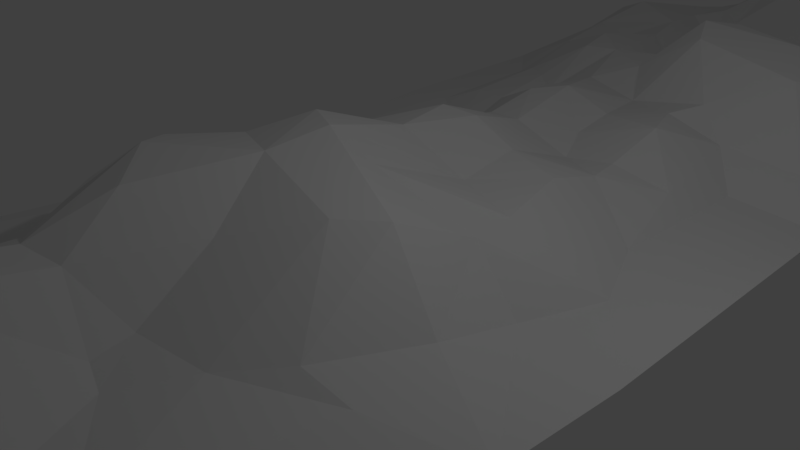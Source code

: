 # Source: terrain2.blend  (saved by Blender 2.78.0; exported with 4.5.12 LTS)
import bpy
from mathutils import Matrix  # noqa: F401  (used for matrix-valued properties, if any)

bpy.ops.wm.read_factory_settings(use_empty=True)
scene = bpy.context.scene
scene.name = 'Scene'

# ---- collections
col_collection_1 = bpy.data.collections.new('Collection 1'); scene.collection.children.link(col_collection_1)

# ---- world
world_world = bpy.data.worlds.new('World'); scene.world = world_world
world_world.color = (0.05088, 0.05088, 0.05088)
world_world.use_sun_shadow = False
world_world.sun_shadow_jitter_overblur = 0.0
world_world.cycles.sampling_method = 'MANUAL'

# ---- cameras
cam_camera = bpy.data.cameras.new('Camera')
cam_camera.clip_end = 100.0
cam_camera.lens = 35.0
cam_camera.sensor_width = 32.0
cam_camera.sensor_height = 18.0
cam_camera.ortho_scale = 7.314
cam_camera.dof.focus_distance = 0.0
cam_camera.dof.aperture_fstop = 128.0

# ---- lights
light_lamp = bpy.data.lights.new('Lamp', 'POINT')
light_lamp.transmission_factor = 0.0
light_lamp.cutoff_distance = 30.0
light_lamp.energy = 100.0
light_lamp.shadow_buffer_clip_start = 1.001
light_lamp.shadow_soft_size = 0.1
light_lamp.shadow_maximum_resolution = 0.006
light_lamp.use_absolute_resolution = True

# ---- meshes
me_x = bpy.data.meshes.new('Плоскость')
me_x.from_pydata([(0.9328, 47.99, 0.6559), (2.205, 40.49, 0.1008), (-0.8722, 32.66, 0.3223), (-0.3629, 0.9436, 1.427), (1.774, 9.244, 0.4627), (-1.738, 9.902, 1.075), (-1.68, -45.6, 2.343), (2.336, -43.17, 0.5431), (1.431, -46.1, 0.6858), (-0.6244, -4.001, 1.345), (-0.3417, -7.095, 1.433), (-1.879, 51.24, 0.2955), (-1.814, 39.66, 0.7248), (-1.165, 37.71, -0.5608), (2.103, 48.03, 0.0617), (2.312, 24.2, 0.7215), (0.3313, 9.942, -0.03475), (-1.211, 20.92, 1.279), (0.08824, -34.48, 2.139), (2.498, -37.6, 0.8924), (-0.1976, 2.185, 1.297), (1.561, 0.8628, 0.7861), (1.308, 2.965, 0.6274), (-1.492, 31.84, 0.9455), (-2.037, 6.012, 0.6749), (-1.986, 2.306, 0.2355), (-1.91, 0.9034, 0.5257), (-1.413, 30.48, 0.7425), (-0.6145, 29.14, 1.46), (3.842, -8.713, 0.05331), (1.988, -6.977, 0.7094), (0.9424, -11.56, 1.689), (1.508, -49.08, 0.9926), (-2.79, -22.08, 0.336), (-1.529, -36.45, 1.75), (-1.46, -22.1, 1.806), (-1.785, -6.958, 0.901), (-1.945, 30.34, 0.9773), (-2.182, 19.26, 0.5448), (-1.301, 46.39, 0.5098), (-0.5025, 29.55, 1.336), (0.7352, 46.56, 1.101), (0.003229, 12.34, 2.028), (-0.8938, 3.323, 0.9036), (-1.148, 0.9898, 1.271), (3.847, -29.97, 0.1122), (2.825, -29.19, 0.08372), (2.906, -27.67, 0.02947), (-1.204, -37.5, 1.849), (-2.687, -35.24, 0.7679), (-1.598, -41.98, 1.876), (-1.096, -51.65, 1.626), (-1.61, -46.77, 2.207), (0.2716, -28.81, 0.6681), (-0.7324, -32.84, 1.418), (0.6924, -39.93, 1.161), (-0.4055, -36.48, 2.215), (-1.229, -30.37, 0.6388), (-0.9636, 20.15, 1.278), (-1.582, 21.85, 0.6325), (-1.833, 22.82, 0.8599), (-0.9378, 8.576, 0.6015), (-1.383, 2.533, 0.384), (-0.09316, 22.02, 1.345), (-0.4084, 25.4, 1.337), (0.03688, 15.82, 0.3776), (1.251, 3.465, 0.6438), (0.4036, 7.524, 1.696), (3.841, 23.99, 0.3176), (3.278, 15.5, 0.1688), (3.847, 17.28, 0.4412), (3.841, 54.85, -3.773e-06), (1.82, 44.36, 0.4082), (1.079, 53.63, 0.01919), (1.153, 49.78, 1.101), (2.731, 45.56, 0.4227), (2.202, 43.2, 0.1212), (0.3776, 38.97, 0.7974), (0.4348, 39.69, 1.328), (0.461, 34.91, -0.2661), (1.036, 40.47, 1.359), (0.7869, 17.33, 1.496), (0.6747, 16.27, 0.7575), (3.129, 9.081, 0.4118), (-1.933, 52.78, 0.0069), (-1.011, 31.0, 0.4254), (-0.6433, 43.18, 1.48), (-0.8828, 51.28, 1.077), (-0.7515, 53.65, 0.009498), (-3.843, 14.39, 0.2101), (-2.942, 4.433, 0.3769), (-2.067, 22.49, 0.7509), (-1.848, 14.54, 0.4369), (-2.547, 25.96, 0.8666), (-3.841, 54.85, -3.288e-06), (-3.016, 41.78, 0.3176), (-2.807, 39.1, 0.4129), (-2.945, 40.89, 0.5002), (-3.009, 33.73, 0.06973), (-2.71, -2.924, 0.3642), (-0.8019, -15.24, 1.635), (-0.3094, -27.11, 0.2555), (-1.541, -16.99, 0.4925), (-1.946, -22.72, 0.4492), (-0.1934, -1.352, 1.733), (-0.02146, -5.38, 1.597), (-3.255, -36.34, 0.2196), (-3.295, -35.41, 0.2794), (-2.42, -50.89, 1.74), (-3.84, -9.604, 0.1949), (-2.789, -7.553, 0.8466), (-3.479, -21.61, 0.1381), (0.8707, -38.72, 1.028), (1.26, -43.03, 1.991), (1.598, -34.76, 1.496), (0.798, -29.09, 0.7985), (0.3301, -14.65, 1.428), (0.5582, -15.42, 1.077), (1.246, -14.63, 1.309), (2.177, -9.617, 0.9391), (1.143, -1.527, 1.419), (2.847, -18.45, 0.4449), (2.445, -1.246, 0.4174), (3.836, -4.903, 0.06044), (2.707, -2.571, 0.4461), (1.818, -25.13, 0.7587), (1.464, -25.8, 0.8456), (0.6494, -23.75, 0.9758), (1.856, -23.7, 0.6542), (-0.8163, -17.06, 0.9522), (-0.4916, 39.56, 1.333), (-2.59, 40.42, 0.708), (-2.184, 39.49, 0.5846), (2.095, 3.598, 0.4289), (0.5133, 25.34, 2.56), (1.668, 39.4, 0.5002), (2.127, 38.94, 0.1817), (-0.5805, 10.36, 0.1694), (-0.4937, 8.641, 0.24), (-0.05575, -42.45, 2.828), (-0.32, -50.26, 1.859), (3.84, -47.76, 0.007498), (2.031, 7.076, 1.806), (-1.686, 29.74, 1.095), (2.061, -13.7, 1.076), (1.271, -6.535, 1.176), (1.836, -32.78, 0.8083), (1.317, -44.56, 1.084), (-3.308, -18.48, 0.2557), (-1.708, -31.57, 0.3408), (-1.385, 43.09, 1.027), (1.936, 11.27, 0.1065), (1.609, 12.57, 0.3467), (1.439, 10.7, 0.4209), (0.3349, 31.3, 0.2736), (2.354, 13.57, 0.09353), (0.5622, 11.12, 0.8578), (-0.7673, 22.66, 1.127), (-1.49, 15.03, 0.4429), (-0.6733, 16.37, 0.2241), (-0.02975, -32.84, 1.679), (2.97, -34.17, 0.9607), (-0.9302, 2.752, 0.9603), (0.8269, 42.55, 1.207), (-0.7478, 41.14, 1.394), (-1.385, -12.24, 1.038), (0.4192, -0.2782, 1.454), (1.259, -41.39, 1.335), (-0.2233, -53.79, 0.6695), (-1.056, 6.833, 1.195), (-0.1733, 49.17, 1.573), (0.7578, -32.46, 1.478), (1.616, -41.08, 1.002), (0.1362, -47.45, 1.623), (-2.173, 38.31, 0.3057), (-0.3341, 38.73, -0.0991), (-1.808, 31.02, 0.9124), (0.01942, -16.04, 1.12), (-0.8947, -16.24, 1.06), (-2.552, -22.73, 0.1983), (1.252, -51.6, 1.014), (2.191, -46.44, 0.2743), (1.61, -43.23, 0.9945), (1.758, -18.08, 0.8709), (3.843, -14.09, 0.2584), (3.889, -22.52, 0.7071), (2.82, -19.82, 0.999), (1.525, -0.9921, 1.342), (1.217, -9.941, 1.185), (1.583, -15.94, 1.062), (0.7494, -30.21, 1.015), (1.183, -29.91, 0.7677), (0.8823, -43.43, 2.373), (-2.743, -13.69, 0.6597), (-2.603, -19.28, 1.342), (-3.841, -8.398, 0.1836), (-2.223, -36.96, 1.207), (-3.252, -37.84, 0.0578), (-1.188, -2.314, 1.817), (-0.9173, -5.761, 1.547), (-1.608, -0.9932, 1.387), (0.06661, -12.97, 1.567), (-0.519, -2.954, 1.69), (-1.604, -8.592, 0.6508), (-2.306, -2.019, 0.9557), (-1.662, -18.44, 0.4572), (-3.143, -1.931, 0.2968), (-1.519, -12.98, 1.046), (-1.52, -1.859, 1.698), (-2.193, -0.1957, 0.3873), (-3.841, 44.04, 0.0141), (-3.11, 24.85, 0.4921), (-3.273, 21.33, 0.1585), (-1.534, 52.47, 0.1393), (-0.6722, 45.38, 1.047), (-0.04664, 51.88, 1.096), (-1.237, 47.8, 0.1555), (-0.8323, 34.91, -1.047), (-1.788, 42.4, 0.8169), (-1.971, 47.83, 0.003973), (2.344, 18.01, 1.303), (1.989, 21.46, 0.1485), (1.223, 19.44, 1.415), (1.218, 15.94, 0.6217), (0.9158, 7.322, 1.906), (1.269, 9.233, 0.5442), (0.1295, 30.92, 0.3599), (2.18, 52.2, 0.09826), (1.983, 33.54, 0.1568), (1.995, 31.1, 0.9686), (2.923, 51.98, 0.005348), (3.168, 27.07, 0.3224), (3.842, 25.34, 0.4972), (2.578, 25.4, 0.8527), (0.3811, 9.217, 0.03826), (-1.235, 25.56, 0.9114), (-0.5441, 27.68, 1.792), (-1.048, 11.27, 0.9339), (-0.7958, -35.07, 1.942), (-0.33, -39.91, 1.292), (-1.026, -44.03, 2.469), (-0.8592, -47.42, 2.061), (-1.663, -29.8, 0.452), (2.784, -51.19, 0.5334), (2.913, -47.03, 0.07813), (0.157, 12.97, 2.051), (3.84, 18.19, 0.4534), (-0.3242, 29.17, 1.65), (2.304, -36.1, 1.276), (-1.656, -50.05, 2.078), (-1.849, -26.95, 0.2777), (3.842, 4.581, 0.1025), (0.885, -49.46, 1.347), (3.839, -50.71, 0.2638), (-0.294, -45.34, 2.564), (-1.288, 23.28, 0.9778), (-0.396, 23.96, 0.7301), (-0.7889, 27.72, 1.645), (2.852, 23.11, 0.189), (0.8211, 50.68, 1.288), (0.7602, 6.366, 1.809), (-2.516, 51.14, 0.01066), (-0.3845, 37.44, -0.8318), (-0.2926, 50.65, 1.447), (-3.101, 9.376, 0.9103), (-2.229, 23.48, 0.3877), (-1.825, 16.44, 0.1132), (-2.478, 26.87, 0.8377), (-2.654, -5.46, 0.3702), (-1.037, -10.86, 1.374), (-0.2232, -0.3912, 1.793), (-0.1006, -3.835, 1.244), (-3.101, -45.46, 1.859), (-1.801, -38.82, 0.7539), (1.046, -18.23, 1.041), (1.029, -4.124, 0.5146), (0.6479, -4.017, 0.6081), (2.745, -17.91, 0.3393), (3.839, -25.34, 0.03824), (3.024, -10.17, 0.2619), (2.388, -5.066, 0.5232), (0.2132, -17.36, 1.271), (-1.818, 12.58, 0.9623), (-0.2722, 6.373, 1.153), (0.1637, -45.4, 2.352), (2.429, 6.21, 1.515), (-2.06, 40.5, 1.198), (-2.671, 34.34, -0.01232), (2.506, -8.057, 0.3467), (2.892, -21.08, 1.592), (-3.204, -53.18, 0.6311), (-1.113, -7.145, 1.252), (-0.8602, 47.46, 0.3698), (1.155, 33.68, -0.0242), (3.563, 45.5, 0.004249), (3.84, -53.2, 0.1416), (-0.9885, 40.23, 1.56), (-0.3035, -14.18, 1.631), (3.839, -18.61, 0.1846), (-2.675, 43.4, 0.06897), (3.365, 33.69, 0.01467), (-0.802, -18.4, 1.016), (-3.84, -4.254, 0.2987), (0.2492, 4.032, 0.7), (-3.84, -44.42, 1.297), (-3.84, -12.67, 0.3067), (-3.84, -52.84, 0.5605), (2.088, -12.55, 0.9946), (-1.96, -16.04, 0.4965), (-0.5896, 42.36, 1.162), (-1.615, 3.315, 0.3454), (1.175, 23.63, 0.9419), (0.5789, -3.503, 0.6653), (2.876, -13.29, 0.5371), (0.3, 4.657, 0.8553), (3.248, -23.13, 0.5893), (1.444, -20.7, 1.935), (-3.847, 24.54, 0.3646), (-3.842, 36.47, 0.3735), (-3.841, 11.3, 0.8222), (-0.7695, 7.218, 1.047), (-1.08, 14.0, 1.287), (3.358, 35.37, 0.003701), (2.253, 7.879, 1.57), (-1.423, 0.2499, 1.348), (0.1542, 42.42, 1.389), (-3.842, 40.53, 0.3771), (2.065, 14.76, 0.1711), (0.2405, -11.34, 1.92), (1.118, 28.43, 1.929), (-1.659, 41.2, 1.312), (-0.8861, 48.03, 0.4206), (0.8281, -52.73, 0.8935), (-2.459, 36.55, 0.2548), (1.426, 5.509, 1.08), (-0.1855, 32.75, 0.3187), (-0.3514, 3.3, 0.9303), (-0.2782, -51.61, 1.546), (-0.4977, 4.704, 1.117), (-2.741, 7.72, 0.8655), (-2.0, -17.96, 0.3078), (-1.655, -43.16, 2.203), (0.8411, -44.62, 1.873), (-0.7207, -13.24, 1.193), (-1.845, -6.134, 0.8546), (-1.899, 18.51, 0.6271), (-1.748, 15.72, 0.1923), (1.671, 21.14, 0.2662), (1.53, 13.74, 0.454), (1.017, 7.874, 1.652), (0.7911, 8.908, 0.5617), (-0.86, 12.15, 1.517), (-0.3511, 13.02, 2.002), (-1.521, 11.61, 1.066), (1.111, 25.05, 2.434), (1.064, -12.87, 1.643), (3.841, 15.52, 0.04814), (1.768, 42.07, 0.4371), (2.183, 35.53, 0.01634), (2.712, 47.02, 0.009452), (1.036, 36.02, 0.1462), (0.3261, 19.26, 1.635), (3.841, -0.06102, -0.0112), (-1.036, 36.18, -0.8151), (0.06499, 49.75, 1.446), (-3.179, 36.02, 0.3526), (-0.4495, -5.56, 1.718), (-3.84, -31.35, 0.01164), (-2.7, -25.11, 0.05972), (1.797, -11.72, 1.309), (-0.5414, -18.83, 1.147), (0.03423, 35.92, -0.7782), (0.2561, 22.9, 0.9092), (0.4136, 2.268, 0.9426), (-0.6452, 1.986, 1.396), (2.283, -21.9, 1.793), (2.928, -8.421, 0.1429), (1.326, -36.31, 1.498), (-1.35, -9.184, 0.7339), (-1.763, -14.95, 1.345), (3.196, 5.221, 0.5396), (1.794, 32.74, -0.3721), (3.162, 20.29, 0.1674), (-0.908, -42.91, 2.374), (-3.048, -13.23, 0.4849), (-2.634, 28.89, 1.116), (2.62, 32.96, -0.04647), (-2.324, -46.03, 2.128), (0.3454, -18.94, 1.184), (-3.838, 4.469, 0.2901), (0.3623, 23.79, 0.9444), (3.095, -26.32, 0.07749), (0.6273, 15.79, 0.619), (1.214, 2.157, 0.8004), (-3.842, -32.86, 0.1229), (-2.255, 11.98, 0.981), (1.759, 15.78, 0.3492), (-3.833, -40.54, 0.2804), (3.841, -54.85, 0.006555), (0.4909, -25.97, 0.7299), (1.327, 30.19, 0.9707), (-0.1494, 28.32, 2.186), (2.423, 0.04105, 0.06187), (0.154, -20.75, 1.967), (-1.301, -14.49, 1.695), (1.111, 9.902, 0.3668), (0.2203, 17.32, 1.373), (-2.234, -47.58, 2.252), (-1.024, -28.42, 0.3858), (0.4754, 47.88, 0.9551), (0.154, 47.81, 0.712), (-0.8456, -0.09914, 1.762), (-3.015, -49.51, 1.905), (0.1824, -23.76, 0.9849), (-1.942, -10.74, 0.8476), (-0.3428, 44.57, 1.274), (3.121, 17.22, 0.8873), (-0.3642, -37.81, 1.976), (0.7095, -41.31, 1.831), (0.7353, -27.36, 0.7471), (3.869, -23.3, 0.3726), (1.557, 17.75, 1.355), (-1.944, -54.85, 0.3894), (-3.842, 17.29, 0.0224), (1.977, -27.1, 0.5692), (-2.533, -21.03, 1.589), (-2.444, 20.45, 0.2205), (-3.834, 7.685, 0.3604), (2.558, 34.33, 0.2439), (0.5698, 21.34, 1.404), (-3.166, -20.41, 1.335), (-3.841, -54.85, 0.2016), (3.841, 27.24, 0.02977), (1.606, 0.2353, 0.749), (-1.598, 28.81, 1.275), (-1.071, -39.0, 1.11), (0.4657, 12.22, 1.803), (0.105, 32.09, 0.5313), (-2.852, -19.81, 1.521), (0.7303, -34.11, 2.01), (3.844, -20.6, 0.7426), (0.2887, -42.34, 2.753), (-0.5257, 9.557, 5.337e-05), (-0.07696, 5.959, 0.972), (-0.008742, 10.75, 0.346), (0.5794, 1.125, 0.8827), (3.816, 10.96, -0.0462), (3.85, 7.097, 0.8616), (2.958, 38.84, 0.01654), (-1.783, 34.51, -0.6032), (-2.25, 8.984, 0.8407), (-1.896, 11.04, 0.9999), (-1.718, 7.439, 1.262), (0.4644, -20.05, 1.777), (3.194, -6.451, 0.2689), (3.85, -1.941, 0.113), (3.871, -6.929, 0.1809), (0.7918, -8.725, 1.362), (-2.694, -15.27, 0.4253), (-3.055, -29.93, 0.01126), (-2.26, -33.33, 0.6564), (-1.669, -33.39, 0.9017), (-1.26, -0.9001, 1.554), (-0.7139, -22.43, 1.768), (-3.387, -6.399, 0.3023), (-2.916, -0.811, 0.1792), (-2.041, -2.985, 0.5397), (-2.794, 10.41, 1.248), (-2.629, 19.06, 0.4022), (-0.4381, 48.6, 0.9086), (0.09419, 48.62, 1.352), (2.613, 9.207, 0.5328), (2.764, 10.85, -0.02276), (0.5794, 45.06, 1.277), (0.2857, 37.08, -0.7315), (0.9162, 31.09, 0.6082), (2.59, 50.84, 0.1511), (0.6555, 51.62, 1.17), (1.796, 48.5, 0.2118), (1.638, 52.86, 0.09538), (-0.241, 13.87, 1.809), (-1.715, 4.533, 0.6617), (-1.125, 10.5, 0.5976), (3.894, -35.15, 0.788), (0.2228, -37.09, 2.101), (-0.8694, 4.231, 1.085), (-0.8194, 5.792, 0.9597), (-0.502, 18.09, 1.308), (0.4223, 13.75, 1.778), (0.8151, 27.34, 3.024), (-1.009, 41.9, 0.9817), (-2.239, 17.75, 0.2809), (-1.675, -10.2, 0.9082), (-0.02748, -8.808, 1.54), (3.868, -21.75, 0.9395), (2.627, -49.45, 0.5209), (0.6785, -21.76, 1.916), (-1.955, -21.73, 1.731), (1.005, 22.14, 0.7029), (0.6522, 29.98, 1.33), (1.244, 44.19, 0.7423), (3.846, -40.06, 0.1616), (-0.07149, -38.96, 1.191), (-1.58, 5.627, 0.5825), (-2.109, 50.0, 0.145), (-2.232, 43.3, 0.1984), (-0.1592, 29.97, 1.123), (-0.6978, 43.72, 1.391), (-1.227, 50.34, 0.9683), (-1.676, 24.03, 0.5212), (-3.109, 22.67, 0.3249), (-1.362, -24.98, 0.2963), (-1.925, -4.863, 0.4152), (-1.104, -4.439, 1.199), (-2.45, -43.24, 1.729), (0.7223, -34.93, 2.09), (0.6682, -47.17, 1.255), (0.4098, -44.37, 2.284), (1.854, -38.88, 0.8908), (2.649, -11.58, 0.4495), (-1.527, 8.947, 1.01), (0.1711, 26.9, 3.136), (3.817, 12.94, -0.05034), (0.1679, 5.585, 0.8251), (-0.8881, 31.99, 0.4819), (2.327, -21.37, 1.875), (3.191, -21.7, 1.494), (-0.6425, -8.808, 1.426), (-0.7278, -21.77, 2.144), (-0.1847, 46.58, 1.111), (-0.4865, 31.95, 0.337), (3.848, 6.067, 0.7345), (0.276, 46.56, 1.394), (2.29, 47.32, 0.1562), (1.797, 46.79, 0.8611), (3.837, 19.75, 0.06385), (-0.649, 19.21, 1.494), (2.604, -35.25, 1.222), (3.017, 26.02, 0.6638), (-2.0, -53.32, 0.7779), (3.304, -13.6, 0.3642), (-1.388, -40.38, 1.203), (-3.846, 12.44, 0.7367), (-2.263, 46.59, 0.07437), (1.927, 19.32, 1.241), (1.817, -54.85, 0.1228), (-3.841, 18.65, 0.2669), (-3.84, -21.89, 0.039), (-3.847, -49.68, 1.488), (1.523, 36.5, 0.2918), (-3.164, -10.45, 0.3693), (2.578, 15.95, 0.4302), (0.8345, 20.33, 1.211), (2.697, -39.1, 0.6676), (3.84, 22.85, 0.03814), (-2.958, -9.123, 0.7602), (2.33, 2.339, 0.112), (0.1632, 43.59, 1.563), (-3.841, 1.706, 0.04858), (-1.753, 38.48, 0.1388), (0.02826, -30.68, 1.255), (-1.198, 17.28, 0.4106), (-0.2078, 21.27, 1.58), (1.67, 51.01, 0.8226), (1.067, 29.83, 1.18), (1.126, 15.2, 0.504), (3.021, 7.361, 1.405), (-2.354, 41.33, 1.035), (0.2465, 41.46, 1.635), (-2.076, 21.19, 0.6052), (-1.514, -19.91, 1.876), (-2.083, -31.11, 0.1141), (0.8807, -38.24, 1.093), (1.455, -3.286, 0.5456), (2.11, -47.49, 0.3556), (-1.739, -23.16, 0.3014), (0.3017, 28.88, 2.214), (-0.07398, -43.96, 2.493), (0.5669, -6.457, 1.326), (0.2802, -23.3, 1.197), (-2.739, 45.58, 0.01026), (2.356, 45.0, 0.5713), (1.21, 45.36, 0.8863), (3.218, 18.41, 0.9234), (-1.146, 24.51, 0.4252), (0.6857, 38.21, 0.1821), (0.5103, 40.34, 1.591), (-0.5752, 38.5, -0.3983), (2.656, -52.79, 0.4035), (-1.337, -2.914, 1.505), (1.378, -28.47, 0.6814), (2.506, 4.52, 0.2269), (2.083, -23.24, 0.7423), (-3.841, -37.66, 0.002407), (1.335, 4.363, 0.9725), (-2.633, 30.65, 0.9889), (-2.519, 6.353, 0.6459), (-1.643, 6.778, 1.164), (-3.003, 6.65, 0.428), (3.213, -42.14, 0.2405), (-0.9428, -41.1, 1.854), (0.799, 33.98, -0.1421), (-3.842, 20.91, 0.114), (-3.845, -19.92, 0.6583), (-3.851, -47.53, 1.717), (-2.281, -41.85, 1.401), (0.06763, 29.37, 1.873), (-2.194, -11.68, 0.5301), (-2.386, 13.77, 0.3969), (-2.69, 1.659, 0.1186), (2.915, 29.2, 0.1029), (-0.3596, -39.45, 1.149), (0.5706, 15.3, 0.7135), (2.592, 21.43, 0.03946), (2.404, 49.28, 0.1291), (2.905, 43.15, 0.004161), (-0.696, 31.44, 0.3377), (-0.1528, 53.19, 0.2203), (-0.9907, 53.04, 0.1021), (-0.7535, 49.37, 1.125), (-2.682, 22.0, 0.5552), (-2.703, -38.74, 0.2652), (-1.578, -39.56, 0.8849), (-1.519, -37.99, 1.5), (-2.789, -33.39, 0.5658), (2.039, -2.636, 0.6038), (1.932, -5.619, 0.6602), (0.823, -5.383, 1.162), (1.623, 29.36, 1.116), (3.846, 8.6, 0.2027), (0.1333, 8.42, 0.411), (-0.1352, 11.91, 1.749), (1.963, 5.138, 0.6739), (-1.716, -20.78, 2.021), (2.887, -22.37, 1.404), (0.07689, -22.57, 1.789), (-0.2652, 31.41, 0.3408), (0.9401, 53.12, 0.181), (1.725, 46.16, 0.9637), (0.3857, 17.91, 1.593), (-0.005182, 20.13, 1.492), (1.094, 5.098, 0.9589), (-0.4201, 20.66, 1.578), (-0.1148, -41.89, 2.56), (1.058, 11.53, 0.8543), (1.104, 38.34, 0.3493), (-1.302, 39.18, 0.3281), (0.5753, 31.71, 0.4194), (-2.556, 0.0765, 0.09782), (1.814, 34.78, -0.006015), (-2.412, 4.754, 0.5963), (1.836, -19.49, 1.576), (1.535, -22.42, 1.585), (-0.2285, -26.33, 0.3282), (1.072, 29.04, 1.731), (-0.7474, 15.21, 0.6232), (-1.048, -19.1, 1.268), (-3.841, -19.13, 0.4024), (0.4468, 29.36, 1.832), (0.3514, -2.423, 1.215), (-0.2907, 7.079, 1.204), (0.5091, 3.396, 0.5414), (2.326, -24.32, 0.5043), (1.98, -10.81, 1.131), (-2.517, -38.24, 0.3248), (-1.225, -3.745, 1.116), (-0.3833, -11.43, 1.881), (-0.7136, -23.86, 0.6248), (-1.908, -3.43, 0.4306), (-1.357, 44.17, 0.6404), (-0.0817, 30.67, 0.5196), (2.403, 17.04, 1.049), (2.801, 1.239, 0.0229), (0.374, 44.53, 1.242), (0.1731, 38.04, -0.5162), (0.7782, 30.8, 0.7405), (3.842, 44.06, 0.0008932), (0.005673, 16.4, 0.3937), (0.7811, 10.43, 0.3996), (0.9077, 37.65, 0.1298), (0.1896, 28.28, 2.289), (-2.728, -28.92, 0.1338), (-3.839, -18.04, 0.06165), (-3.841, 9.674, 0.4777), (0.1002, -54.85, 0.2841), (0.233, 30.17, 1.078), (-1.131, 30.57, 0.6005), (2.871, 6.66, 1.519), (-0.7934, -20.87, 2.114), (0.5314, 6.896, 1.977), (-3.841, 33.49, 0.04678), (-3.843, -20.64, 0.4433), (-3.846, 26.38, 0.6328), (-3.84, -0.7952, 0.08704)], [], [(270, 445, 3), (401, 606, 247), (488, 644, 152), (295, 588, 545), (398, 295, 545), (470, 409, 0), (470, 0, 364), (331, 469, 619), (431, 290, 306), (145, 626, 627), (578, 145, 627), (30, 454, 626), (648, 26, 609), (300, 676, 322), (660, 138, 320), (680, 329, 576), (467, 5, 395), (688, 403, 453), (129, 177, 178), (128, 592, 579), (127, 128, 579), (659, 312, 573), (659, 573, 120), (419, 399, 653), (101, 419, 653), (493, 328, 457), (439, 160, 18), (418, 55, 643), (466, 668, 589), (291, 10, 199), (302, 99, 206), (302, 268, 99), (317, 510, 265), (317, 584, 211), (87, 618, 213), (415, 669, 507), (215, 87, 263), (2, 524, 530), (396, 421, 223), (142, 260, 285), (4, 405, 225), (675, 564, 475), (581, 615, 676), (563, 476, 227), (478, 14, 614), (477, 563, 227), (477, 227, 479), (562, 552, 429), (405, 678, 16), (405, 16, 234), (678, 405, 644), (17, 642, 562), (482, 137, 237), (51, 140, 249), (561, 487, 345), (303, 66, 594), (473, 673, 41), (415, 557, 673), (329, 680, 489), (97, 567, 95), (666, 493, 527), (422, 290, 431), (572, 377, 484), (310, 481, 650), (209, 26, 648), (37, 27, 176), (303, 338, 336), (141, 495, 253), (168, 337, 51), (336, 338, 485), (63, 429, 372), (23, 176, 85), (650, 481, 24), (103, 35, 497), (103, 497, 33), (652, 592, 634), (376, 456, 454), (127, 579, 413), (355, 31, 328), (107, 49, 624), (607, 165, 414), (379, 308, 178), (203, 36, 344), (595, 37, 176), (90, 596, 598), (12, 559, 646), (421, 671, 220), (533, 359, 14), (245, 436, 488), (324, 44, 26), (503, 485, 486), (34, 238, 49), (238, 34, 56), (56, 18, 238), (249, 140, 241), (248, 19, 483), (45, 278, 47), (172, 553, 518), (161, 146, 114), (182, 7, 172), (571, 242, 681), (149, 461, 238), (57, 149, 54), (491, 561, 345), (451, 482, 353), (351, 352, 282), (351, 353, 237), (561, 159, 677), (536, 487, 639), (60, 157, 255), (64, 134, 521), (232, 432, 231), (15, 258, 68), (416, 70, 583), (233, 538, 231), (637, 479, 73), (73, 479, 230), (477, 259, 563), (72, 357, 76), (88, 617, 73), (428, 300, 322), (229, 400, 610), (428, 228, 300), (581, 72, 615), (230, 294, 71), (645, 77, 585), (170, 470, 364), (673, 557, 500), (421, 81, 223), (81, 82, 223), (552, 544, 347), (155, 472, 522), (396, 327, 69), (94, 580, 261), (670, 686, 506), (217, 363, 449), (543, 580, 214), (87, 215, 618), (89, 266, 423), (90, 598, 427), (427, 264, 683), (91, 620, 569), (423, 266, 491), (692, 211, 93), (326, 96, 97), (326, 365, 96), (206, 99, 204), (465, 206, 200), (465, 200, 209), (99, 668, 466), (110, 555, 414), (110, 414, 344), (653, 399, 511), (463, 103, 575), (492, 269, 378), (10, 366, 199), (208, 198, 462), (367, 459, 547), (367, 624, 571), (621, 622, 273), (621, 273, 664), (302, 206, 693), (657, 148, 682), (112, 572, 502), (56, 515, 18), (252, 173, 241), (115, 190, 191), (19, 112, 518), (370, 388, 281), (120, 625, 187), (457, 119, 145), (188, 663, 119), (104, 659, 120), (104, 120, 270), (120, 187, 270), (187, 625, 122), (118, 189, 144), (113, 182, 167), (412, 249, 407), (100, 297, 404), (100, 177, 116), (100, 116, 297), (633, 497, 528), (250, 408, 101), (458, 308, 379), (596, 597, 452), (130, 78, 586), (130, 586, 296), (132, 12, 286), (132, 559, 12), (143, 28, 40), (96, 131, 97), (131, 174, 132), (606, 658, 685), (606, 576, 658), (229, 647, 475), (645, 549, 136), (472, 629, 446), (351, 42, 352), (351, 237, 631), (42, 245, 352), (139, 643, 600), (577, 254, 284), (51, 337, 140), (168, 51, 539), (244, 141, 501), (138, 234, 442), (649, 228, 428), (363, 371, 262), (450, 5, 264), (301, 370, 281), (316, 651, 453), (439, 171, 160), (460, 149, 571), (624, 367, 394), (397, 621, 197), (513, 199, 366), (656, 370, 301), (385, 37, 595), (91, 60, 265), (91, 265, 510), (504, 619, 508), (39, 214, 529), (619, 469, 170), (331, 410, 469), (219, 543, 216), (687, 285, 531), (471, 323, 83), (489, 354, 15), (641, 594, 632), (79, 601, 360), (364, 259, 263), (74, 563, 259), (382, 535, 613), (597, 169, 452), (158, 346, 92), (6, 52, 254), (445, 166, 21), (418, 167, 55), (270, 166, 445), (295, 253, 243), (3, 20, 374), (672, 362, 251), (564, 400, 475), (564, 654, 628), (401, 521, 680), (511, 575, 368), (250, 511, 368), (399, 127, 413), (419, 127, 399), (197, 621, 664), (108, 290, 539), (150, 309, 86), (150, 86, 507), (28, 236, 247), (658, 576, 654), (163, 80, 357), (480, 488, 612), (42, 631, 436), (166, 433, 21), (623, 417, 48), (600, 643, 239), (541, 600, 239), (273, 622, 435), (273, 435, 623), (254, 240, 6), (54, 18, 160), (149, 57, 571), (461, 49, 238), (346, 159, 266), (159, 491, 266), (159, 561, 491), (5, 520, 482), (5, 482, 451), (520, 169, 61), (255, 157, 256), (350, 349, 225), (156, 678, 644), (436, 156, 644), (488, 436, 644), (594, 314, 303), (523, 641, 334), (260, 523, 334), (562, 429, 63), (640, 552, 562), (534, 41, 638), (364, 0, 74), (448, 136, 358), (74, 478, 614), (75, 638, 581), (601, 293, 360), (154, 475, 647), (499, 654, 564), (585, 674, 679), (601, 437, 293), (410, 532, 409), (152, 153, 151), (285, 260, 334), (334, 641, 632), (544, 552, 222), (354, 311, 15), (220, 361, 421), (83, 323, 566), (531, 285, 380), (261, 219, 504), (261, 11, 84), (95, 567, 218), (505, 95, 218), (299, 505, 580), (13, 646, 559), (330, 490, 218), (263, 619, 364), (263, 477, 215), (508, 263, 87), (164, 568, 309), (216, 331, 619), (693, 648, 558), (265, 509, 317), (602, 426, 212), (95, 299, 210), (98, 365, 690), (512, 668, 99), (268, 512, 99), (464, 110, 344), (268, 464, 344), (384, 193, 207), (656, 570, 370), (178, 308, 102), (129, 178, 102), (668, 512, 665), (512, 344, 513), (397, 622, 621), (171, 560, 160), (516, 147, 342), (332, 140, 337), (516, 342, 284), (173, 516, 284), (112, 172, 518), (627, 276, 105), (275, 626, 280), (271, 276, 312), (276, 275, 312), (313, 144, 277), (280, 123, 455), (121, 298, 277), (298, 186, 440), (375, 652, 634), (125, 128, 127), (127, 126, 125), (651, 183, 274), (8, 7, 182), (32, 574, 516), (148, 340, 682), (272, 6, 514), (570, 688, 453), (148, 194, 205), (340, 148, 205), (450, 339, 452), (264, 5, 467), (434, 257, 28), (132, 174, 13), (285, 334, 632), (311, 134, 390), (371, 335, 79), (448, 358, 322), (549, 358, 136), (679, 549, 645), (360, 549, 679), (549, 649, 358), (83, 566, 447), (472, 83, 629), (283, 443, 523), (442, 16, 137), (162, 336, 43), (254, 577, 240), (244, 501, 599), (577, 517, 139), (577, 284, 517), (254, 241, 173), (600, 383, 139), (138, 61, 320), (442, 137, 482), (61, 442, 482), (43, 336, 485), (169, 486, 283), (169, 283, 660), (486, 443, 283), (352, 245, 488), (352, 488, 480), (630, 660, 67), (660, 689, 67), (523, 314, 641), (373, 445, 393), (472, 446, 522), (629, 83, 447), (80, 135, 357), (135, 1, 357), (610, 400, 628), (229, 475, 400), (386, 381, 647), (649, 428, 358), (448, 322, 676), (615, 448, 676), (685, 658, 499), (154, 437, 636), (361, 639, 421), (639, 81, 421), (82, 392, 223), (498, 372, 429), (489, 134, 354), (521, 134, 489), (354, 134, 311), (380, 285, 632), (151, 4, 472), (4, 323, 471), (131, 132, 286), (131, 286, 567), (131, 567, 97), (85, 27, 686), (686, 143, 40), (174, 333, 363), (13, 174, 363), (296, 586, 568), (175, 587, 674), (296, 568, 164), (395, 5, 451), (608, 395, 282), (282, 92, 608), (520, 450, 452), (339, 596, 452), (5, 450, 520), (89, 395, 608), (98, 23, 287), (434, 143, 37), (308, 340, 102), (458, 379, 193), (511, 250, 101), (511, 667, 575), (656, 194, 570), (102, 340, 205), (297, 116, 201), (100, 178, 177), (370, 570, 453), (272, 407, 387), (341, 514, 6), (605, 341, 50), (179, 368, 575), (167, 182, 172), (181, 8, 574), (418, 113, 167), (388, 651, 274), (651, 388, 453), (274, 183, 281), (127, 419, 126), (316, 525, 651), (118, 144, 355), (125, 47, 391), (662, 125, 391), (525, 289, 186), (525, 186, 651), (277, 298, 184), (122, 402, 433), (122, 455, 402), (455, 362, 402), (573, 124, 625), (573, 280, 124), (420, 128, 662), (186, 121, 651), (313, 277, 540), (270, 187, 166), (276, 627, 275), (573, 275, 280), (187, 433, 166), (528, 635, 496), (635, 652, 496), (116, 355, 201), (116, 117, 118), (116, 118, 355), (177, 117, 116), (366, 578, 105), (493, 457, 10), (10, 457, 578), (53, 419, 101), (171, 439, 114), (191, 171, 146), (590, 191, 47), (590, 47, 424), (419, 115, 590), (284, 342, 517), (192, 441, 139), (517, 192, 139), (168, 332, 337), (441, 113, 418), (342, 147, 113), (441, 192, 113), (18, 515, 439), (239, 55, 611), (502, 572, 484), (502, 55, 112), (502, 484, 417), (111, 430, 691), (368, 111, 547), (384, 458, 193), (657, 438, 194), (148, 657, 194), (305, 682, 384), (682, 458, 384), (464, 302, 195), (195, 555, 110), (464, 195, 110), (459, 368, 547), (49, 196, 34), (196, 49, 107), (681, 242, 368), (681, 459, 571), (604, 272, 304), (397, 514, 605), (272, 604, 407), (394, 197, 107), (197, 106, 107), (593, 397, 197), (197, 394, 593), (462, 411, 324), (665, 9, 198), (462, 200, 208), (209, 200, 26), (204, 589, 198), (204, 198, 208), (668, 665, 589), (200, 462, 324), (666, 343, 201), (202, 9, 271), (271, 366, 105), (411, 104, 270), (36, 203, 291), (378, 203, 492), (466, 589, 204), (344, 36, 199), (570, 633, 688), (205, 301, 102), (511, 413, 667), (511, 399, 413), (528, 463, 635), (404, 297, 343), (465, 648, 693), (465, 693, 206), (465, 209, 648), (690, 365, 318), (318, 365, 326), (365, 98, 287), (580, 94, 210), (326, 95, 210), (212, 426, 620), (692, 267, 385), (692, 93, 267), (346, 608, 92), (89, 608, 266), (510, 620, 91), (427, 389, 90), (558, 90, 389), (542, 395, 89), (264, 427, 339), (542, 319, 467), (212, 510, 317), (317, 211, 692), (546, 468, 602), (546, 423, 491), (84, 88, 94), (11, 87, 213), (84, 213, 618), (309, 325, 86), (309, 568, 325), (507, 557, 415), (507, 86, 557), (490, 164, 309), (618, 617, 88), (507, 669, 150), (150, 218, 490), (292, 543, 39), (216, 543, 292), (84, 11, 213), (11, 504, 508), (616, 524, 85), (226, 85, 686), (587, 646, 13), (13, 363, 262), (530, 616, 636), (335, 2, 530), (226, 686, 670), (327, 356, 69), (551, 396, 69), (489, 233, 329), (498, 221, 311), (566, 323, 142), (566, 142, 687), (222, 220, 544), (327, 565, 348), (327, 396, 565), (142, 323, 224), (323, 225, 349), (323, 349, 224), (4, 151, 153), (532, 473, 41), (500, 557, 163), (675, 154, 226), (675, 226, 685), (685, 499, 675), (679, 674, 474), (135, 80, 78), (135, 78, 645), (679, 79, 360), (230, 227, 476), (614, 14, 359), (476, 614, 359), (230, 476, 359), (294, 359, 75), (294, 75, 676), (615, 72, 76), (476, 563, 74), (476, 74, 614), (322, 358, 428), (617, 637, 73), (582, 581, 638), (582, 72, 581), (500, 163, 357), (477, 479, 637), (0, 478, 74), (88, 73, 71), (73, 230, 71), (88, 71, 94), (347, 382, 613), (258, 221, 613), (329, 233, 231), (356, 155, 522), (554, 258, 613), (258, 554, 68), (231, 432, 610), (538, 232, 231), (233, 232, 538), (613, 535, 554), (233, 15, 68), (565, 612, 488), (552, 640, 361), (303, 661, 66), (393, 445, 21), (224, 67, 689), (350, 67, 349), (405, 234, 225), (257, 236, 28), (60, 59, 157), (569, 562, 59), (569, 17, 562), (267, 257, 434), (93, 235, 257), (267, 93, 257), (65, 655, 612), (159, 65, 677), (640, 58, 536), (487, 561, 677), (346, 655, 65), (159, 346, 65), (63, 59, 562), (236, 401, 247), (157, 372, 256), (157, 63, 372), (257, 64, 236), (481, 310, 485), (24, 503, 597), (481, 503, 24), (282, 353, 351), (282, 352, 321), (352, 480, 321), (282, 321, 92), (426, 38, 58), (426, 58, 17), (426, 17, 569), (242, 408, 250), (502, 417, 435), (502, 435, 611), (57, 54, 408), (408, 53, 101), (408, 560, 53), (50, 541, 605), (50, 383, 600), (383, 341, 240), (50, 600, 541), (181, 7, 8), (180, 243, 252), (243, 32, 252), (7, 553, 172), (7, 599, 553), (114, 248, 537), (19, 248, 377), (483, 553, 501), (45, 146, 161), (47, 46, 45), (45, 161, 483), (501, 553, 599), (34, 48, 56), (310, 43, 485), (503, 486, 169), (310, 62, 43), (487, 677, 406), (487, 406, 639), (321, 480, 655), (38, 536, 58), (156, 436, 631), (678, 444, 16), (630, 67, 350), (65, 612, 392), (677, 65, 392), (677, 82, 406), (535, 583, 246), (583, 220, 416), (347, 535, 382), (544, 583, 535), (0, 534, 533), (0, 533, 14), (41, 500, 582), (409, 41, 0), (610, 432, 229), (676, 71, 294), (581, 676, 75), (658, 654, 499), (576, 329, 654), (585, 77, 674), (529, 673, 532), (410, 529, 532), (325, 568, 163), (153, 644, 405), (347, 498, 552), (299, 95, 505), (524, 616, 530), (292, 410, 331), (214, 673, 529), (491, 468, 546), (468, 426, 602), (101, 653, 511), (379, 178, 100), (527, 493, 10), (343, 297, 201), (269, 666, 527), (378, 269, 527), (412, 407, 604), (548, 108, 412), (49, 461, 460), (107, 106, 196), (607, 550, 109), (111, 179, 33), (430, 33, 425), (33, 430, 111), (252, 32, 173), (32, 516, 173), (332, 180, 140), (515, 377, 114), (112, 55, 172), (31, 457, 328), (119, 626, 145), (457, 31, 188), (457, 145, 578), (121, 277, 183), (663, 369, 307), (663, 307, 519), (456, 376, 29), (519, 313, 540), (279, 519, 540), (288, 454, 30), (279, 376, 288), (526, 494, 440), (526, 185, 494), (125, 424, 47), (496, 652, 375), (496, 375, 525), (32, 495, 574), (33, 497, 425), (179, 103, 33), (528, 496, 403), (425, 497, 633), (434, 28, 143), (37, 143, 27), (596, 24, 597), (26, 25, 609), (650, 24, 596), (176, 27, 85), (287, 2, 449), (591, 632, 133), (21, 433, 672), (433, 402, 672), (133, 22, 556), (134, 64, 390), (670, 506, 685), (506, 606, 685), (229, 432, 300), (400, 564, 628), (293, 228, 649), (687, 531, 447), (338, 303, 314), (523, 338, 314), (283, 689, 660), (523, 443, 486), (338, 523, 486), (241, 140, 252), (244, 495, 141), (3, 445, 373), (373, 336, 20), (251, 531, 380), (401, 680, 576), (401, 576, 606), (636, 437, 530), (650, 90, 310), (179, 575, 103), (242, 250, 368), (376, 540, 29), (167, 172, 55), (377, 572, 19), (165, 343, 666), (269, 165, 666), (207, 165, 607), (414, 492, 203), (385, 434, 37), (595, 176, 23), (595, 23, 98), (558, 648, 609), (214, 669, 415), (214, 415, 673), (286, 12, 296), (28, 247, 40), (671, 396, 551), (4, 471, 472), (154, 675, 475), (220, 583, 544), (487, 536, 345), (639, 361, 536), (623, 435, 417), (19, 553, 483), (181, 574, 244), (32, 243, 495), (48, 34, 196), (6, 240, 341), (108, 51, 249), (408, 54, 560), (571, 57, 242), (584, 235, 211), (451, 353, 282), (169, 320, 61), (482, 237, 353), (234, 630, 350), (661, 373, 22), (373, 393, 22), (256, 372, 390), (584, 256, 390), (584, 390, 64), (500, 357, 72), (582, 500, 72), (215, 477, 637), (215, 637, 617), (386, 229, 300), (228, 386, 300), (534, 75, 533), (227, 230, 479), (585, 679, 645), (675, 499, 564), (78, 77, 645), (679, 474, 79), (568, 586, 80), (568, 80, 163), (22, 393, 556), (396, 223, 565), (223, 392, 565), (392, 612, 565), (472, 471, 83), (591, 672, 251), (327, 155, 356), (261, 84, 94), (219, 580, 543), (616, 226, 636), (130, 296, 12), (130, 12, 646), (505, 218, 150), (543, 214, 39), (618, 215, 617), (508, 619, 263), (292, 39, 529), (87, 11, 508), (319, 683, 467), (339, 427, 598), (467, 395, 542), (211, 235, 93), (210, 299, 580), (595, 98, 690), (384, 207, 607), (414, 550, 607), (301, 205, 656), (633, 528, 688), (207, 343, 165), (492, 414, 269), (414, 165, 269), (202, 104, 198), (10, 291, 527), (665, 512, 513), (304, 272, 514), (624, 49, 460), (664, 623, 196), (109, 550, 195), (464, 268, 302), (682, 340, 458), (517, 342, 192), (190, 171, 191), (190, 115, 53), (201, 328, 666), (312, 659, 271), (10, 578, 366), (281, 388, 274), (177, 281, 189), (177, 189, 117), (120, 573, 625), (31, 369, 663), (315, 185, 634), (526, 375, 634), (288, 30, 119), (663, 519, 279), (119, 663, 279), (124, 455, 122), (454, 456, 123), (183, 144, 189), (590, 126, 419), (579, 592, 652), (113, 147, 182), (438, 633, 570), (395, 451, 282), (175, 130, 646), (262, 674, 587), (96, 174, 131), (311, 390, 498), (130, 175, 77), (645, 136, 135), (16, 442, 234), (444, 156, 631), (283, 523, 260), (689, 283, 260), (137, 16, 444), (374, 162, 44), (485, 338, 486), (577, 139, 383), (240, 577, 383), (411, 3, 44), (3, 374, 44), (329, 231, 628), (287, 449, 363), (287, 363, 333), (2, 23, 524), (217, 371, 363), (194, 656, 205), (425, 633, 438), (574, 8, 516), (186, 298, 121), (307, 313, 519), (307, 144, 313), (289, 525, 526), (525, 375, 526), (201, 355, 328), (603, 438, 657), (603, 430, 438), (622, 605, 541), (404, 379, 100), (35, 463, 528), (268, 344, 512), (365, 287, 333), (212, 620, 510), (569, 59, 91), (216, 619, 504), (219, 216, 504), (672, 402, 362), (470, 410, 409), (586, 78, 80), (76, 1, 615), (1, 136, 448), (0, 14, 478), (221, 347, 613), (642, 640, 562), (17, 58, 642), (169, 520, 452), (324, 26, 200), (321, 158, 92), (54, 238, 18), (422, 168, 539), (241, 254, 52), (545, 588, 180), (411, 44, 324), (655, 480, 612), (158, 321, 655), (357, 1, 76), (567, 286, 330), (218, 567, 330), (207, 193, 404), (422, 539, 290), (684, 545, 332), (545, 180, 332), (247, 606, 40), (424, 125, 126), (397, 605, 622), (490, 309, 150), (327, 151, 155), (135, 136, 1), (628, 231, 610), (142, 285, 687), (331, 216, 292), (355, 144, 307), (355, 307, 369), (578, 627, 105), (454, 123, 280), (453, 388, 370), (438, 570, 194), (335, 371, 217), (649, 549, 360), (237, 137, 444), (237, 444, 631), (133, 556, 591), (686, 40, 506), (262, 371, 474), (587, 175, 646), (596, 339, 598), (267, 434, 385), (277, 184, 540), (625, 124, 122), (53, 560, 190), (180, 252, 140), (550, 555, 195), (659, 104, 202), (9, 366, 271), (468, 38, 426), (469, 410, 470), (469, 470, 170), (261, 580, 219), (233, 68, 232), (406, 82, 81), (235, 584, 64), (54, 160, 560), (146, 45, 46), (56, 417, 484), (245, 42, 436), (673, 500, 41), (197, 664, 106), (579, 652, 635), (420, 662, 278), (315, 420, 185), (579, 635, 463), (27, 143, 686), (594, 133, 632), (636, 226, 154), (654, 329, 628), (336, 661, 303), (336, 373, 661), (270, 3, 411), (374, 20, 336), (20, 3, 373), (432, 676, 300), (23, 2, 287), (335, 530, 437), (609, 25, 90), (528, 403, 688), (108, 249, 412), (424, 126, 590), (634, 185, 526), (526, 440, 289), (288, 376, 454), (144, 183, 277), (662, 391, 278), (592, 420, 315), (119, 30, 626), (496, 316, 403), (114, 377, 248), (106, 664, 196), (291, 378, 527), (529, 410, 292), (580, 669, 214), (498, 429, 552), (325, 163, 557), (533, 75, 359), (532, 41, 409), (0, 41, 534), (583, 70, 246), (156, 444, 678), (536, 361, 640), (26, 44, 62), (503, 169, 597), (407, 249, 241), (248, 483, 537), (537, 483, 161), (191, 46, 47), (518, 553, 19), (537, 161, 114), (7, 181, 599), (623, 48, 196), (461, 149, 460), (341, 383, 50), (539, 51, 108), (56, 48, 417), (239, 643, 55), (242, 57, 408), (149, 238, 54), (60, 509, 265), (236, 64, 401), (157, 59, 63), (642, 58, 640), (234, 350, 225), (349, 67, 224), (64, 521, 401), (677, 392, 82), (639, 406, 81), (361, 222, 552), (69, 356, 70), (15, 311, 258), (228, 293, 647), (228, 647, 381), (293, 437, 647), (473, 532, 673), (153, 405, 4), (565, 488, 348), (489, 15, 233), (221, 498, 347), (421, 396, 671), (380, 591, 251), (544, 535, 347), (580, 505, 669), (217, 2, 335), (217, 449, 2), (616, 85, 226), (669, 505, 150), (619, 170, 364), (602, 212, 317), (683, 264, 467), (608, 346, 266), (468, 345, 38), (468, 491, 345), (326, 97, 95), (204, 99, 466), (579, 667, 413), (579, 463, 575), (579, 575, 667), (207, 404, 343), (203, 378, 291), (462, 198, 104), (462, 104, 411), (202, 271, 659), (513, 366, 9), (198, 9, 202), (513, 344, 199), (589, 665, 198), (304, 514, 397), (290, 108, 306), (548, 412, 604), (623, 664, 273), (367, 571, 459), (681, 368, 459), (305, 384, 109), (547, 111, 691), (441, 418, 643), (192, 342, 113), (115, 191, 590), (171, 114, 146), (115, 419, 53), (105, 276, 271), (275, 627, 626), (188, 31, 663), (457, 188, 119), (592, 128, 420), (187, 122, 433), (288, 119, 279), (124, 280, 455), (183, 651, 121), (128, 125, 662), (496, 525, 316), (8, 147, 516), (387, 407, 52), (514, 341, 605), (528, 497, 35), (458, 340, 308), (379, 404, 193), (450, 264, 339), (96, 333, 174), (680, 521, 489), (498, 390, 372), (371, 79, 474), (335, 601, 79), (130, 77, 78), (175, 674, 77), (670, 685, 226), (335, 437, 601), (643, 139, 441), (253, 495, 243), (588, 295, 243), (495, 244, 574), (162, 374, 336), (228, 381, 386), (301, 281, 129), (272, 387, 6), (626, 454, 280), (279, 540, 376), (391, 47, 278), (186, 289, 440), (560, 171, 190), (439, 515, 114), (146, 46, 191), (684, 332, 168), (691, 430, 603), (384, 607, 109), (624, 460, 571), (624, 394, 107), (513, 9, 665), (36, 291, 199), (620, 426, 569), (504, 11, 261), (155, 151, 472), (222, 361, 220), (348, 152, 151), (359, 294, 230), (1, 448, 615), (259, 477, 263), (311, 221, 258), (641, 314, 594), (91, 59, 60), (25, 62, 310), (520, 61, 482), (255, 509, 60), (181, 244, 599), (541, 239, 622), (62, 162, 43), (44, 162, 62), (158, 655, 346), (551, 69, 416), (551, 416, 671), (556, 672, 591), (558, 609, 90), (355, 369, 31), (184, 29, 540), (588, 243, 180), (25, 310, 90), (40, 606, 506), (393, 21, 672), (393, 672, 556), (86, 325, 557), (488, 152, 348), (622, 239, 611), (622, 611, 435), (41, 582, 638), (74, 259, 364), (437, 154, 647), (632, 591, 380), (403, 316, 453), (52, 6, 387), (630, 234, 138), (254, 173, 284), (61, 138, 442), (138, 660, 630), (631, 42, 351), (386, 647, 229), (674, 262, 474), (524, 23, 85), (13, 262, 587), (650, 596, 90), (425, 438, 430), (189, 118, 117), (634, 592, 315), (312, 275, 573), (572, 112, 19), (484, 515, 56), (55, 502, 611), (35, 103, 463), (206, 204, 208), (206, 208, 200), (618, 88, 84), (330, 164, 490), (330, 296, 164), (687, 447, 566), (4, 225, 323), (348, 151, 327), (416, 69, 70), (661, 22, 66), (66, 133, 594), (66, 22, 133), (235, 64, 257), (26, 62, 25), (503, 481, 485), (345, 536, 38), (671, 416, 220), (638, 75, 534), (152, 644, 153), (330, 286, 296), (414, 203, 344), (550, 414, 555), (666, 328, 493), (484, 377, 515), (368, 179, 111), (509, 255, 256), (509, 256, 584), (689, 142, 224), (689, 260, 142), (509, 584, 317), (102, 301, 129), (108, 548, 306), (183, 189, 281), (182, 147, 8), (129, 281, 177), (365, 333, 96), (13, 559, 132), (660, 320, 169), (684, 168, 422), (293, 649, 360), (407, 241, 52)])
me_x.use_remesh_preserve_volume = False
me_x.use_remesh_preserve_attributes = False
me_x.use_mirror_vertex_groups = False
me_x.update()

# ---- objects
ob_x = bpy.data.objects.new('Плоскость', me_x)
ob_lamp = bpy.data.objects.new('Lamp', light_lamp)
ob_camera = bpy.data.objects.new('Camera', cam_camera)

# ---- transforms, parenting, visibility, modifiers, constraints
ob_x.location = (0.0, 0.0, 0.0)
ob_x.lineart.crease_threshold = 0.0
ob_lamp.location = (4.076, 1.005, 5.904)
ob_lamp.rotation_euler = (0.6503, 0.05522, 1.866)
ob_lamp.lock_rotations_4d = False
ob_lamp.empty_display_type = 'ARROWS'
ob_lamp.color = (0.0, 0.0, 0.0, 0.0)
ob_lamp.lineart.crease_threshold = 0.0
ob_camera.location = (7.481, -6.508, 5.344)
ob_camera.rotation_euler = (1.109, 0.0, 0.8149)
ob_camera.lock_rotations_4d = False
ob_camera.empty_display_type = 'ARROWS'
ob_camera.color = (0.0, 0.0, 0.0, 0.0)
ob_camera.display_type = 'WIRE'
ob_camera.lineart.crease_threshold = 0.0

# ---- collection membership
col_collection_1.objects.link(ob_x)
col_collection_1.objects.link(ob_lamp)
col_collection_1.objects.link(ob_camera)

# ---- scene / render settings (as saved in the file)
scene.camera = ob_camera
scene.frame_start = 1; scene.frame_end = 250; scene.frame_set(1)
scene.render.engine = 'BLENDER_EEVEE_NEXT'
scene.render.resolution_percentage = 50
scene.render.dither_intensity = 0.0
scene.cycles.use_denoising = False
scene.cycles.samples = 128
scene.cycles.sampling_pattern = 'TABULATED_SOBOL'
scene.cycles.light_sampling_threshold = 0.0
scene.cycles.use_adaptive_sampling = False
scene.cycles.use_light_tree = False
scene.cycles.blur_glossy = 0.0
scene.cycles.sample_clamp_indirect = 0.0
scene.view_settings.view_transform = 'Standard'
bpy.context.view_layer.update()
